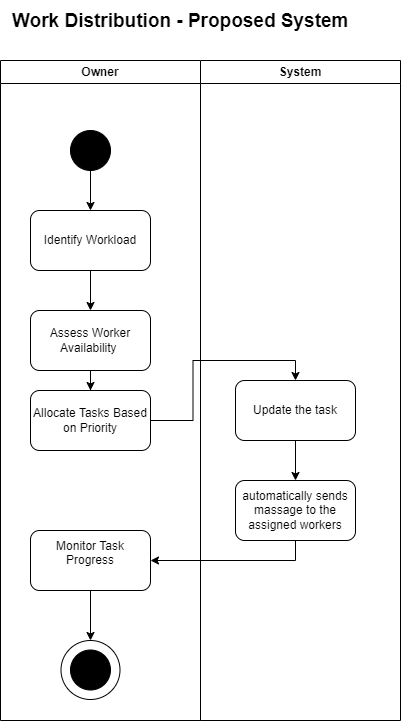

The diagram above was exported from draw.io. Its source (the exported page's mxGraphModel, read from the mxfile embedded in the PNG):
<mxGraphModel dx="521" dy="-2687" grid="1" gridSize="10" guides="1" tooltips="1" connect="1" arrows="1" fold="1" page="1" pageScale="1" pageWidth="850" pageHeight="1100" math="0" shadow="0">
  <root>
    <mxCell id="0" />
    <mxCell id="1" parent="0" />
    <mxCell id="DnHlhyS21ToL3OsfaI_D-1" value="Owner" style="swimlane;whiteSpace=wrap;html=1;" parent="1" vertex="1">
      <mxGeometry x="190" y="3630" width="200" height="660" as="geometry" />
    </mxCell>
    <mxCell id="DnHlhyS21ToL3OsfaI_D-2" value="" style="ellipse;whiteSpace=wrap;html=1;fillColor=#000000;" parent="DnHlhyS21ToL3OsfaI_D-1" vertex="1">
      <mxGeometry x="70" y="70" width="40" height="40" as="geometry" />
    </mxCell>
    <mxCell id="DnHlhyS21ToL3OsfaI_D-3" value="Identify Workload" style="rounded=1;whiteSpace=wrap;html=1;" parent="DnHlhyS21ToL3OsfaI_D-1" vertex="1">
      <mxGeometry x="30" y="150" width="120" height="60" as="geometry" />
    </mxCell>
    <mxCell id="DnHlhyS21ToL3OsfaI_D-4" value="" style="endArrow=classic;html=1;rounded=0;exitX=0.5;exitY=1;exitDx=0;exitDy=0;entryX=0.5;entryY=0;entryDx=0;entryDy=0;" parent="DnHlhyS21ToL3OsfaI_D-1" source="DnHlhyS21ToL3OsfaI_D-2" target="DnHlhyS21ToL3OsfaI_D-3" edge="1">
      <mxGeometry width="50" height="50" relative="1" as="geometry">
        <mxPoint x="540" y="250" as="sourcePoint" />
        <mxPoint x="590" y="200" as="targetPoint" />
      </mxGeometry>
    </mxCell>
    <mxCell id="DnHlhyS21ToL3OsfaI_D-5" value="" style="ellipse;whiteSpace=wrap;html=1;aspect=fixed;" parent="DnHlhyS21ToL3OsfaI_D-1" vertex="1">
      <mxGeometry x="60.5" y="580" width="59" height="59" as="geometry" />
    </mxCell>
    <mxCell id="DnHlhyS21ToL3OsfaI_D-6" value="" style="ellipse;whiteSpace=wrap;html=1;fillColor=#000000;" parent="DnHlhyS21ToL3OsfaI_D-1" vertex="1">
      <mxGeometry x="70" y="589.5" width="40" height="40" as="geometry" />
    </mxCell>
    <mxCell id="DnHlhyS21ToL3OsfaI_D-12" value="Assess Worker Availability&amp;nbsp;" style="rounded=1;whiteSpace=wrap;html=1;" parent="DnHlhyS21ToL3OsfaI_D-1" vertex="1">
      <mxGeometry x="30" y="250" width="120" height="60" as="geometry" />
    </mxCell>
    <mxCell id="DnHlhyS21ToL3OsfaI_D-14" style="edgeStyle=orthogonalEdgeStyle;rounded=0;orthogonalLoop=1;jettySize=auto;html=1;entryX=0.5;entryY=0;entryDx=0;entryDy=0;" parent="DnHlhyS21ToL3OsfaI_D-1" source="DnHlhyS21ToL3OsfaI_D-3" target="DnHlhyS21ToL3OsfaI_D-12" edge="1">
      <mxGeometry relative="1" as="geometry" />
    </mxCell>
    <mxCell id="DnHlhyS21ToL3OsfaI_D-7" value="Allocate Tasks Based on Priority" style="rounded=1;whiteSpace=wrap;html=1;" parent="DnHlhyS21ToL3OsfaI_D-1" vertex="1">
      <mxGeometry x="30" y="330" width="120" height="60" as="geometry" />
    </mxCell>
    <mxCell id="DnHlhyS21ToL3OsfaI_D-15" style="edgeStyle=orthogonalEdgeStyle;rounded=0;orthogonalLoop=1;jettySize=auto;html=1;" parent="DnHlhyS21ToL3OsfaI_D-1" source="DnHlhyS21ToL3OsfaI_D-12" target="DnHlhyS21ToL3OsfaI_D-7" edge="1">
      <mxGeometry relative="1" as="geometry" />
    </mxCell>
    <mxCell id="DnHlhyS21ToL3OsfaI_D-19" style="edgeStyle=orthogonalEdgeStyle;rounded=0;orthogonalLoop=1;jettySize=auto;html=1;entryX=0.5;entryY=0;entryDx=0;entryDy=0;" parent="DnHlhyS21ToL3OsfaI_D-1" source="DnHlhyS21ToL3OsfaI_D-18" target="DnHlhyS21ToL3OsfaI_D-5" edge="1">
      <mxGeometry relative="1" as="geometry" />
    </mxCell>
    <mxCell id="DnHlhyS21ToL3OsfaI_D-18" value="&#10;Monitor Task Progress&#10;&#10;" style="rounded=1;whiteSpace=wrap;html=1;" parent="DnHlhyS21ToL3OsfaI_D-1" vertex="1">
      <mxGeometry x="30" y="470" width="120" height="60" as="geometry" />
    </mxCell>
    <mxCell id="DnHlhyS21ToL3OsfaI_D-10" value="System" style="swimlane;whiteSpace=wrap;html=1;startSize=23;" parent="1" vertex="1">
      <mxGeometry x="390" y="3630" width="200" height="660" as="geometry" />
    </mxCell>
    <mxCell id="DnHlhyS21ToL3OsfaI_D-11" value="Update the task" style="rounded=1;whiteSpace=wrap;html=1;" parent="DnHlhyS21ToL3OsfaI_D-10" vertex="1">
      <mxGeometry x="35" y="320" width="120" height="60" as="geometry" />
    </mxCell>
    <mxCell id="DnHlhyS21ToL3OsfaI_D-8" value="automatically sends massage to the assigned workers" style="rounded=1;whiteSpace=wrap;html=1;" parent="DnHlhyS21ToL3OsfaI_D-10" vertex="1">
      <mxGeometry x="35" y="420" width="120" height="60" as="geometry" />
    </mxCell>
    <mxCell id="DnHlhyS21ToL3OsfaI_D-17" style="edgeStyle=orthogonalEdgeStyle;rounded=0;orthogonalLoop=1;jettySize=auto;html=1;entryX=0.5;entryY=0;entryDx=0;entryDy=0;" parent="DnHlhyS21ToL3OsfaI_D-10" source="DnHlhyS21ToL3OsfaI_D-11" target="DnHlhyS21ToL3OsfaI_D-8" edge="1">
      <mxGeometry relative="1" as="geometry" />
    </mxCell>
    <mxCell id="DnHlhyS21ToL3OsfaI_D-13" value="&lt;span style=&quot;font-size: 19px; text-align: center; background-color: rgb(255, 255, 255);&quot;&gt;&lt;b&gt;Work Distribution - Proposed System&lt;/b&gt;&lt;/span&gt;" style="text;whiteSpace=wrap;html=1;fontSize=21;" parent="1" vertex="1">
      <mxGeometry x="200" y="3570" width="390" height="40" as="geometry" />
    </mxCell>
    <mxCell id="DnHlhyS21ToL3OsfaI_D-16" style="edgeStyle=orthogonalEdgeStyle;rounded=0;orthogonalLoop=1;jettySize=auto;html=1;entryX=0.5;entryY=0;entryDx=0;entryDy=0;" parent="1" source="DnHlhyS21ToL3OsfaI_D-7" target="DnHlhyS21ToL3OsfaI_D-11" edge="1">
      <mxGeometry relative="1" as="geometry" />
    </mxCell>
    <mxCell id="DnHlhyS21ToL3OsfaI_D-9" style="edgeStyle=orthogonalEdgeStyle;rounded=0;orthogonalLoop=1;jettySize=auto;html=1;exitX=0.5;exitY=1;exitDx=0;exitDy=0;entryX=1;entryY=0.5;entryDx=0;entryDy=0;" parent="1" source="DnHlhyS21ToL3OsfaI_D-8" target="DnHlhyS21ToL3OsfaI_D-18" edge="1">
      <mxGeometry relative="1" as="geometry" />
    </mxCell>
  </root>
</mxGraphModel>